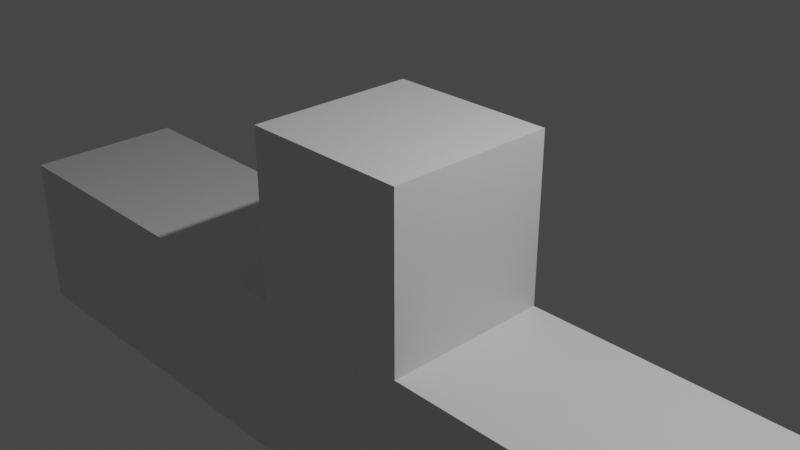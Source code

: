 # Source: test.blend  (saved by Blender 3.2.14; exported with 4.5.12 LTS)
import bpy
from mathutils import Matrix  # noqa: F401  (used for matrix-valued properties, if any)

bpy.ops.wm.read_factory_settings(use_empty=True)
scene = bpy.context.scene
scene.name = 'Scene'

# ---- collections
col_collection = bpy.data.collections.new('Collection'); scene.collection.children.link(col_collection)

# ---- materials (node trees are filled in below, after node groups)
mat_material = bpy.data.materials.new('Material')
mat_material.alpha_threshold = 0.0
mat_material.use_transparent_shadow = False
mat_material.line_color = (0.0, 0.0, 0.0, 1.0)

# ---- material node trees
mat_material.use_nodes = True; mat_material.node_tree.nodes.clear()
_N = mat_material.node_tree.nodes; _L = mat_material.node_tree.links
n0 = _N.new('ShaderNodeOutputMaterial'); n0.name = 'Material Output'; n0.location = (300, 300)
n1 = _N.new('ShaderNodeBsdfPrincipled'); n1.name = 'Principled BSDF'; n1.location = (10, 300)
n1.distribution = 'GGX'
n1.subsurface_method = 'RANDOM_WALK_SKIN'
n1.inputs[2].default_value = 0.4
n1.inputs[3].default_value = 1.45
n1.inputs[27].default_value = (0.0, 0.0, 0.0, 1.0)
n1.inputs[28].default_value = 1.0
_L.new(n1.outputs[0], n0.inputs[0])
n0.is_active_output = True

# ---- world
world_world = bpy.data.worlds.new('World'); scene.world = world_world
world_world.use_nodes = True; world_world.node_tree.nodes.clear()
_N = world_world.node_tree.nodes; _L = world_world.node_tree.links
n0 = _N.new('ShaderNodeOutputWorld'); n0.name = 'World Output'; n0.location = (300, 300)
n1 = _N.new('ShaderNodeBackground'); n1.name = 'Background'; n1.location = (10, 300)
n1.inputs[0].default_value = (0.05088, 0.05088, 0.05088, 1.0)
_L.new(n1.outputs[0], n0.inputs[0])
n0.is_active_output = True
world_world.color = (0.05088, 0.05088, 0.05088)
world_world.use_sun_shadow = False
world_world.sun_shadow_jitter_overblur = 0.0

# ---- cameras
cam_camera = bpy.data.cameras.new('Camera')
cam_camera.clip_end = 100.0
cam_camera.ortho_scale = 7.314

# ---- lights
light_light = bpy.data.lights.new('Light', 'POINT')
light_light.transmission_factor = 0.0
light_light.energy = 1000.0
light_light.shadow_soft_size = 0.1
light_light.shadow_maximum_resolution = 0.006
light_light.use_absolute_resolution = True

# ---- meshes
me_cube = bpy.data.meshes.new('Cube')
me_cube.from_pydata([(1.0, 1.0, 1.0), (1.0, 1.0, -1.0), (1.0, -1.0, 1.0), (1.0, -1.0, -1.0), (-1.0, 1.0, 1.0), (-1.0, 1.0, -1.0), (-1.0, -1.0, 1.0), (-1.0, -1.0, -1.0), (1.0, 1.0, -3.0), (1.0, -1.0, -3.0), (-1.0, 1.0, -3.0), (-1.0, -1.0, -3.0), (-6.0, 1.0, -1.0), (-6.0, -1.0, -1.0), (-6.0, 1.0, -3.0), (-6.0, -1.0, -3.0), (6.0, 1.0, -1.0), (6.0, -1.0, -1.0), (6.0, 1.0, -3.0), (6.0, -1.0, -3.0)], [], [(0, 4, 6, 2), (3, 2, 6, 7), (7, 6, 4, 5), (11, 7, 13, 15), (1, 0, 2, 3), (5, 4, 0, 1), (10, 8, 9, 11), (9, 8, 18, 19), (5, 1, 8, 10), (3, 7, 11, 9), (13, 12, 14, 15), (7, 5, 12, 13), (5, 10, 14, 12), (10, 11, 15, 14), (16, 17, 19, 18), (1, 3, 17, 16), (3, 9, 19, 17), (8, 1, 16, 18)])
_uv = me_cube.uv_layers.new(name='UVMap')
_uv.uv.foreach_set('vector', [0.625, 0.5, 0.875, 0.5, 0.875, 0.75, 0.625, 0.75, 0.375, 0.75, 0.625, 0.75, 0.625, 1.0, 0.375, 1.0, 0.375, 0.0, 0.625, 0.0, 0.625, 0.25, 0.375, 0.25, 0.375, 1.0, 0.375, 1.0, 0.375, 1.0, 0.375, 1.0, 0.375, 0.5, 0.625, 0.5, 0.625, 0.75, 0.375, 0.75, 0.375, 0.25, 0.625, 0.25, 0.625, 0.5, 0.375, 0.5, 0.125, 0.5, 0.375, 0.5, 0.375, 0.75, 0.125, 0.75, 0.375, 0.75, 0.375, 0.5, 0.375, 0.5, 0.375, 0.75, 0.375, 0.25, 0.375, 0.5, 0.375, 0.5, 0.375, 0.25, 0.375, 0.75, 0.375, 1.0, 0.375, 1.0, 0.375, 0.75, 0.375, 0.0, 0.375, 0.25, 0.375, 0.25, 0.375, 0.0, 0.375, 0.0, 0.375, 0.25, 0.375, 0.25, 0.375, 0.0, 0.375, 0.25, 0.375, 0.25, 0.375, 0.25, 0.375, 0.25, 0.125, 0.5, 0.125, 0.75, 0.125, 0.75, 0.125, 0.5, 0.375, 0.5, 0.375, 0.75, 0.375, 0.75, 0.375, 0.5, 0.375, 0.5, 0.375, 0.75, 0.375, 0.75, 0.375, 0.5, 0.375, 0.75, 0.375, 0.75, 0.375, 0.75, 0.375, 0.75, 0.375, 0.5, 0.375, 0.5, 0.375, 0.5, 0.375, 0.5])
me_cube.materials.append(mat_material)
me_cube.use_mirror_vertex_groups = False
me_cube.update()
arm_armature = bpy.data.armatures.new('Armature')  # bones are not reproduced

# ---- objects
ob_cube = bpy.data.objects.new('Cube', me_cube)
ob_light = bpy.data.objects.new('Light', light_light)
ob_camera = bpy.data.objects.new('Camera', cam_camera)
ob_armature = bpy.data.objects.new('Armature', arm_armature)

# ---- transforms, parenting, visibility, modifiers, constraints
ob_cube.parent = ob_armature
ob_cube.location = (0.0, 0.0, 0.0)
ob_cube.lock_rotations_4d = False
ob_cube.empty_display_type = 'ARROWS'
ob_cube.lineart.crease_threshold = 0.0
_vg = ob_cube.vertex_groups.new(name='Bone')
for _i, _w in zip([0, 2, 4, 5, 6], [0.7686, 0.4778, 0.7904, 0.003184, 0.4799]): _vg.add([_i], _w, 'REPLACE')
_vg = ob_cube.vertex_groups.new(name='Bone.001')
for _i, _w in zip([0, 1, 2, 3, 4, 5, 6, 7, 8, 9, 10, 11], [0.1415, 0.457, 0.4588, 0.4648, 0.1281, 0.4546, 0.4583, 0.4663, 0.05197, 0.0527, 0.05175, 0.05282]): _vg.add([_i], _w, 'REPLACE')
_vg = ob_cube.vertex_groups.new(name='Bone.002')
for _i, _w in zip([0, 1, 2, 3, 8, 9, 10, 11, 16, 17, 18, 19], [0.07687, 0.499, 0.05525, 0.4983, 0.8891, 0.8891, 0.05623, 0.05614, 0.9781, 0.9779, 0.9915, 0.9916]): _vg.add([_i], _w, 'REPLACE')
_vg = ob_cube.vertex_groups.new(name='Bone.003')
for _i, _w in zip([4, 5, 6, 7, 8, 9, 10, 11, 12, 13, 14, 15], [0.06871, 0.4987, 0.05372, 0.4983, 0.05615, 0.05622, 0.8891, 0.8891, 0.9779, 0.9781, 0.9916, 0.9915]): _vg.add([_i], _w, 'REPLACE')
_m = ob_cube.modifiers.new('Armature', 'ARMATURE')
_m.object = ob_armature
ob_light.location = (4.076, 1.005, 5.904)
ob_light.rotation_euler = (0.6503, 0.05522, 1.866)
ob_light.lock_rotations_4d = False
ob_light.empty_display_type = 'ARROWS'
ob_light.color = (0.0, 0.0, 0.0, 0.0)
ob_light.lineart.crease_threshold = 0.0
ob_camera.location = (7.359, -6.926, 4.958)
ob_camera.rotation_euler = (1.109, 0.0, 0.8149)
ob_camera.lock_rotations_4d = False
ob_camera.empty_display_type = 'ARROWS'
ob_camera.color = (0.0, 0.0, 0.0, 0.0)
ob_camera.display_type = 'WIRE'
ob_camera.lineart.crease_threshold = 0.0
ob_armature.location = (0.0, 0.0, 0.0)

# ---- collection membership
col_collection.objects.link(ob_cube)
col_collection.objects.link(ob_light)
col_collection.objects.link(ob_camera)
col_collection.objects.link(ob_armature)

# ---- scene / render settings (as saved in the file)
scene.camera = ob_camera
scene.frame_start = 1; scene.frame_end = 2; scene.frame_set(1)
scene.render.engine = 'BLENDER_EEVEE_NEXT'
scene.cycles.sampling_pattern = 'TABULATED_SOBOL'
scene.cycles.use_light_tree = False
scene.view_settings.view_transform = 'Filmic'
bpy.context.view_layer.update()

